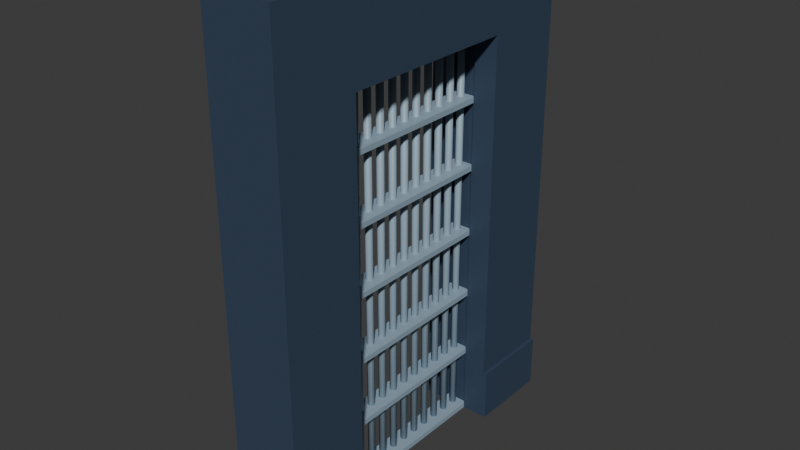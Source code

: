 # Source: roughwall_cell_door.blend  (saved by Blender 5.0.119; exported with 4.5.12 LTS)
import bpy
from mathutils import Matrix  # noqa: F401  (used for matrix-valued properties, if any)

bpy.ops.wm.read_factory_settings(use_empty=True)
scene = bpy.context.scene
scene.name = 'Scene'

# ---- collections
col_rough_wall = bpy.data.collections.new('Rough Wall'); scene.collection.children.link(col_rough_wall)

# ---- materials (node trees are filled in below, after node groups)
mat_wall = bpy.data.materials.new('Wall')
mat_wall.alpha_threshold = 0.0
mat_wall.use_backface_culling_lightprobe_volume = False
mat_wall.roughness = 0.5
mat_wall.line_color = (0.0, 0.0, 0.0, 1.0)
mat_bars = bpy.data.materials.new('Bars')

# ---- material node trees
mat_wall.use_nodes = True; mat_wall.node_tree.nodes.clear()
_N = mat_wall.node_tree.nodes; _L = mat_wall.node_tree.links
n0 = _N.new('ShaderNodeOutputMaterial'); n0.name = 'Material Output'; n0.location = (200, 100)
n1 = _N.new('ShaderNodeBsdfPrincipled'); n1.name = 'Principled BSDF'; n1.location = (-200, 100)
n1.inputs[0].default_value = (0.03843, 0.06248, 0.107, 1.0)
_L.new(n1.outputs[0], n0.inputs[0])
n0.is_active_output = True
mat_bars.use_nodes = True; mat_bars.node_tree.nodes.clear()
_N = mat_bars.node_tree.nodes; _L = mat_bars.node_tree.links
n0 = _N.new('ShaderNodeBsdfPrincipled'); n0.name = 'Principled BSDF'; n0.location = (-200, 100)
n0.inputs[0].default_value = (0.2905, 0.3988, 0.4887, 1.0)
n1 = _N.new('ShaderNodeOutputMaterial'); n1.name = 'Material Output'; n1.location = (200, 100)
_L.new(n0.outputs[0], n1.inputs[0])
n1.is_active_output = True

# ---- world
world_world = bpy.data.worlds.new('World'); scene.world = world_world
world_world.use_nodes = True; world_world.node_tree.nodes.clear()
_N = world_world.node_tree.nodes; _L = world_world.node_tree.links
n0 = _N.new('ShaderNodeOutputWorld'); n0.name = 'World Output'; n0.location = (200, 100)
n1 = _N.new('ShaderNodeBackground'); n1.name = 'Background'; n1.location = (-200, 100)
n1.inputs[0].default_value = (0.05088, 0.05088, 0.05088, 1.0)
_L.new(n1.outputs[0], n0.inputs[0])
n0.is_active_output = True
world_world.color = (0.05088, 0.05088, 0.05088)
world_world.sun_shadow_jitter_overblur = 0.0

# ---- meshes
me_cube_001 = bpy.data.meshes.new('Cube.001')
me_cube_001.from_pydata([(0.4, -6.514e-16, 0.0), (0.4, -6.514e-16, 2.8), (2.98e-08, -1.748e-08, 0.0), (2.98e-08, -1.748e-08, 2.8), (0.4, 2.0, 0.0), (0.4, 2.0, 2.8), (-5.96e-08, 2.0, 0.0), (-5.96e-08, 2.0, 2.8), (0.4, -6.514e-16, 0.3), (0.4, 2.0, 0.3), (0.42, 2.0, 0.3), (0.42, 2.0, 0.0), (0.42, -6.514e-16, 0.0), (0.42, -6.514e-16, 0.3), (-3.826e-08, 1.522, 2.304), (8.456e-09, 0.4775, 2.304), (-4.47e-08, 1.522, 5.906e-06), (1.49e-08, 0.4775, -2.175e-05), (0.4, 0.4775, 2.304), (0.4, 1.522, 2.304), (0.4, 0.4775, 0.3), (0.4, 1.522, 0.3), (0.4, 0.4775, -2.175e-05), (0.4, 1.522, 5.906e-06), (0.42, 0.4775, 0.3), (0.42, 1.522, 0.3), (0.42, 1.522, 0.0), (0.42, 0.4775, 0.0), (0.1333, 1.522, 2.304), (0.2667, 1.522, 2.304), (0.1333, 0.4775, 2.304), (0.2667, 0.4775, 2.304), (0.2667, 0.4775, -2.175e-05), (0.1333, 0.4775, -2.175e-05), (0.2667, 1.522, 5.906e-06), (0.1333, 1.522, 5.906e-06), (0.1304, 1.545, 2.354), (0.2696, 1.545, 2.354), (0.1304, 0.4549, 2.354), (0.2696, 0.4549, 2.354), (0.1304, 0.4549, -2.175e-05), (0.2696, 0.4549, -2.175e-05), (0.1304, 1.545, 5.906e-06), (0.2696, 1.545, 5.906e-06)], [], [(8, 1, 3, 2, 0), (2, 3, 7, 6, 16, 14, 15, 17), (7, 5, 9, 4, 6), (9, 5, 1, 8, 20, 18, 19, 21), (7, 3, 1, 5), (8, 0, 12, 13), (13, 12, 27, 24), (11, 10, 25, 26), (4, 11, 26, 23), (12, 0, 22, 27), (4, 9, 10, 11), (8, 13, 24, 20), (25, 10, 9, 21), (26, 25, 21, 19, 29, 34, 23), (27, 22, 32, 31, 18, 20, 24), (29, 19, 18, 31), (14, 28, 30, 15), (28, 35, 42, 36), (36, 37, 39, 38), (30, 28, 36, 38), (30, 33, 17, 15), (35, 28, 14, 16), (39, 41, 40, 38), (43, 37, 36, 42), (34, 29, 37, 43), (33, 30, 38, 40), (31, 32, 41, 39), (29, 31, 39, 37), (6, 4, 23, 34, 43, 42, 35, 16), (0, 2, 17, 33, 40, 41, 32, 22)])
_uv = me_cube_001.uv_layers.new(name='UVMap')
_uv.uv.foreach_set('vector', [0.375, 0.0, 0.625, 0.0, 0.625, 0.25, 0.375, 0.25, 0.375, 0.0, 0.375, 0.25, 0.625, 0.25, 0.625, 0.5, 0.375, 0.5, 0.375, 0.4403, 0.5808, 0.4403, 0.5808, 0.3097, 0.375, 0.3097, 0.625, 0.5, 0.625, 0.75, 0.375, 0.75, 0.375, 0.75, 0.375, 0.5, 0.375, 0.75, 0.625, 0.75, 0.625, 1.0, 0.375, 1.0, 0.375, 0.9403, 0.5754, 0.9403, 0.5754, 0.8097, 0.375, 0.8097, 0.625, 0.5, 0.875, 0.5, 0.875, 0.75, 0.625, 0.75, 0.375, 0.0, 0.375, 0.0, 0.375, 0.0, 0.375, 0.0, 0.375, 1.0, 0.375, 1.0, 0.375, 0.9403, 0.375, 0.9403, 0.375, 0.75, 0.375, 0.75, 0.375, 0.8097, 0.375, 0.8097, 0.375, 0.75, 0.375, 0.75, 0.3153, 0.75, 0.3153, 0.75, 0.125, 0.75, 0.125, 0.75, 0.1847, 0.75, 0.1847, 0.75, 0.375, 0.75, 0.375, 0.75, 0.375, 0.75, 0.375, 0.75, 0.375, 1.0, 0.375, 1.0, 0.375, 0.9403, 0.375, 0.9403, 0.375, 0.8097, 0.375, 0.75, 0.375, 0.75, 0.375, 0.8097, 0.4057, 0.4275, 0.4342, 0.4275, 0.4342, 0.425, 0.625, 0.425, 0.625, 0.4083, 0.4057, 0.4083, 0.4057, 0.425, 0.4057, 0.8225, 0.4057, 0.825, 0.4057, 0.8417, 0.625, 0.8417, 0.625, 0.825, 0.4342, 0.825, 0.4342, 0.8225, 0.7167, 0.5, 0.7, 0.5, 0.7, 0.75, 0.7167, 0.75, 0.75, 0.5, 0.7333, 0.5, 0.7333, 0.75, 0.75, 0.75, 0.625, 0.3917, 0.4057, 0.3917, 0.4057, 0.3917, 0.625, 0.3917, 0.7333, 0.5, 0.7167, 0.5, 0.7167, 0.75, 0.7333, 0.75, 0.7333, 0.75, 0.7333, 0.5, 0.7333, 0.5, 0.7333, 0.75, 0.625, 0.8583, 0.4057, 0.8583, 0.4057, 0.875, 0.625, 0.875, 0.4057, 0.3917, 0.625, 0.3917, 0.625, 0.375, 0.4057, 0.375, 0.625, 0.8417, 0.4057, 0.8417, 0.4057, 0.8583, 0.625, 0.8583, 0.4057, 0.4083, 0.625, 0.4083, 0.625, 0.3917, 0.4057, 0.3917, 0.4057, 0.4083, 0.625, 0.4083, 0.625, 0.4083, 0.4057, 0.4083, 0.4057, 0.8583, 0.625, 0.8583, 0.625, 0.8583, 0.4057, 0.8583, 0.625, 0.8417, 0.4057, 0.8417, 0.4057, 0.8417, 0.625, 0.8417, 0.7167, 0.5, 0.7167, 0.75, 0.7167, 0.75, 0.7167, 0.5, 0.375, 0.5, 0.375, 0.75, 0.3153, 0.75, 0.4057, 0.4083, 0.4057, 0.4083, 0.4057, 0.3917, 0.4057, 0.3917, 0.4057, 0.375, 0.125, 0.75, 0.375, 0.25, 0.4057, 0.875, 0.4057, 0.8583, 0.4057, 0.8583, 0.4057, 0.8417, 0.4057, 0.8417, 0.1847, 0.75])
me_cube_001.materials.append(mat_wall)
me_cube_001.update()
me_cylinder = bpy.data.meshes.new('Cylinder')
me_cylinder.from_pydata([(0.0, 0.02, -1.0), (0.0, 0.02, 1.355), (0.01414, 0.01414, -1.0), (0.01414, 0.01414, 1.355), (0.02, 0.0, -1.0), (0.02, 0.0, 1.355), (0.01414, -0.01414, -1.0), (0.01414, -0.01414, 1.355), (0.0, -0.02, -1.0), (0.0, -0.02, 1.355), (-0.01414, -0.01414, -1.0), (-0.01414, -0.01414, 1.355), (-0.02, 0.0, -1.0), (-0.02, 0.0, 1.355), (-0.01414, 0.01414, -1.0), (-0.01414, 0.01414, 1.355), (0.0, 0.1108, -1.0), (0.0, 0.1108, 1.355), (0.01414, 0.1049, -1.0), (0.01414, 0.1049, 1.355), (0.02, 0.0908, -1.0), (0.02, 0.0908, 1.355), (0.01414, 0.07666, -1.0), (0.01414, 0.07666, 1.355), (0.0, 0.0708, -1.0), (0.0, 0.0708, 1.355), (-0.01414, 0.07666, -1.0), (-0.01414, 0.07666, 1.355), (-0.02, 0.0908, -1.0), (-0.02, 0.0908, 1.355), (-0.01414, 0.1049, -1.0), (-0.01414, 0.1049, 1.355), (0.0, 0.2016, -1.0), (0.0, 0.2016, 1.355), (0.01414, 0.1957, -1.0), (0.01414, 0.1957, 1.355), (0.02, 0.1816, -1.0), (0.02, 0.1816, 1.355), (0.01414, 0.1675, -1.0), (0.01414, 0.1675, 1.355), (0.0, 0.1616, -1.0), (0.0, 0.1616, 1.355), (-0.01414, 0.1675, -1.0), (-0.01414, 0.1675, 1.355), (-0.02, 0.1816, -1.0), (-0.02, 0.1816, 1.355), (-0.01414, 0.1957, -1.0), (-0.01414, 0.1957, 1.355), (0.0, 0.2924, -1.0), (0.0, 0.2924, 1.355), (0.01414, 0.2865, -1.0), (0.01414, 0.2865, 1.355), (0.02, 0.2724, -1.0), (0.02, 0.2724, 1.355), (0.01414, 0.2583, -1.0), (0.01414, 0.2583, 1.355), (0.0, 0.2524, -1.0), (0.0, 0.2524, 1.355), (-0.01414, 0.2583, -1.0), (-0.01414, 0.2583, 1.355), (-0.02, 0.2724, -1.0), (-0.02, 0.2724, 1.355), (-0.01414, 0.2865, -1.0), (-0.01414, 0.2865, 1.355), (0.0, 0.3832, -1.0), (0.0, 0.3832, 1.355), (0.01414, 0.3773, -1.0), (0.01414, 0.3773, 1.355), (0.02, 0.3632, -1.0), (0.02, 0.3632, 1.355), (0.01414, 0.3491, -1.0), (0.01414, 0.3491, 1.355), (0.0, 0.3432, -1.0), (0.0, 0.3432, 1.355), (-0.01414, 0.3491, -1.0), (-0.01414, 0.3491, 1.355), (-0.02, 0.3632, -1.0), (-0.02, 0.3632, 1.355), (-0.01414, 0.3773, -1.0), (-0.01414, 0.3773, 1.355), (0.0, 0.474, -1.0), (0.0, 0.474, 1.355), (0.01414, 0.4681, -1.0), (0.01414, 0.4681, 1.355), (0.02, 0.454, -1.0), (0.02, 0.454, 1.355), (0.01414, 0.4399, -1.0), (0.01414, 0.4399, 1.355), (0.0, 0.434, -1.0), (0.0, 0.434, 1.355), (-0.01414, 0.4399, -1.0), (-0.01414, 0.4399, 1.355), (-0.02, 0.454, -1.0), (-0.02, 0.454, 1.355), (-0.01414, 0.4681, -1.0), (-0.01414, 0.4681, 1.355), (0.0, 0.5648, -1.0), (0.0, 0.5648, 1.355), (0.01414, 0.5589, -1.0), (0.01414, 0.5589, 1.355), (0.02, 0.5448, -1.0), (0.02, 0.5448, 1.355), (0.01414, 0.5307, -1.0), (0.01414, 0.5307, 1.355), (0.0, 0.5248, -1.0), (0.0, 0.5248, 1.355), (-0.01414, 0.5307, -1.0), (-0.01414, 0.5307, 1.355), (-0.02, 0.5448, -1.0), (-0.02, 0.5448, 1.355), (-0.01414, 0.5589, -1.0), (-0.01414, 0.5589, 1.355), (0.0, 0.6556, -1.0), (0.0, 0.6556, 1.355), (0.01414, 0.6497, -1.0), (0.01414, 0.6497, 1.355), (0.02, 0.6356, -1.0), (0.02, 0.6356, 1.355), (0.01414, 0.6215, -1.0), (0.01414, 0.6215, 1.355), (0.0, 0.6156, -1.0), (0.0, 0.6156, 1.355), (-0.01414, 0.6215, -1.0), (-0.01414, 0.6215, 1.355), (-0.02, 0.6356, -1.0), (-0.02, 0.6356, 1.355), (-0.01414, 0.6497, -1.0), (-0.01414, 0.6497, 1.355), (0.0, 0.7464, -1.0), (0.0, 0.7464, 1.355), (0.01414, 0.7405, -1.0), (0.01414, 0.7405, 1.355), (0.02, 0.7264, -1.0), (0.02, 0.7264, 1.355), (0.01414, 0.7123, -1.0), (0.01414, 0.7123, 1.355), (0.0, 0.7064, -1.0), (0.0, 0.7064, 1.355), (-0.01414, 0.7123, -1.0), (-0.01414, 0.7123, 1.355), (-0.02, 0.7264, -1.0), (-0.02, 0.7264, 1.355), (-0.01414, 0.7405, -1.0), (-0.01414, 0.7405, 1.355), (0.0, 0.8372, -1.0), (0.0, 0.8372, 1.355), (0.01414, 0.8313, -1.0), (0.01414, 0.8313, 1.355), (0.02, 0.8172, -1.0), (0.02, 0.8172, 1.355), (0.01414, 0.8031, -1.0), (0.01414, 0.8031, 1.355), (0.0, 0.7972, -1.0), (0.0, 0.7972, 1.355), (-0.01414, 0.8031, -1.0), (-0.01414, 0.8031, 1.355), (-0.02, 0.8172, -1.0), (-0.02, 0.8172, 1.355), (-0.01414, 0.8313, -1.0), (-0.01414, 0.8313, 1.355), (0.0, 0.928, -1.0), (0.0, 0.928, 1.355), (0.01414, 0.9221, -1.0), (0.01414, 0.9221, 1.355), (0.02, 0.908, -1.0), (0.02, 0.908, 1.355), (0.01414, 0.8939, -1.0), (0.01414, 0.8939, 1.355), (0.0, 0.888, -1.0), (0.0, 0.888, 1.355), (-0.01414, 0.8939, -1.0), (-0.01414, 0.8939, 1.355), (-0.02, 0.908, -1.0), (-0.02, 0.908, 1.355), (-0.01414, 0.9221, -1.0), (-0.01414, 0.9221, 1.355), (0.0, 1.019, -1.0), (0.0, 1.019, 1.355), (0.01414, 1.013, -1.0), (0.01414, 1.013, 1.355), (0.02, 0.9988, -1.0), (0.02, 0.9988, 1.355), (0.01414, 0.9847, -1.0), (0.01414, 0.9847, 1.355), (0.0, 0.9788, -1.0), (0.0, 0.9788, 1.355), (-0.01414, 0.9847, -1.0), (-0.01414, 0.9847, 1.355), (-0.02, 0.9988, -1.0), (-0.02, 0.9988, 1.355), (-0.01414, 1.013, -1.0), (-0.01414, 1.013, 1.355), (-0.0632, -0.04162, -1.001), (-0.0632, -0.04162, -0.9715), (-0.0632, 1.039, -1.001), (-0.0632, 1.039, -0.9715), (0.06795, -0.04162, -1.001), (0.06795, -0.04162, -0.9715), (0.06795, 1.039, -1.001), (0.06795, 1.039, -0.9715), (-0.0632, -0.04162, -0.6175), (-0.0632, -0.04162, -0.5875), (-0.0632, 1.039, -0.6175), (-0.0632, 1.039, -0.5875), (0.06795, -0.04162, -0.6175), (0.06795, -0.04162, -0.5875), (0.06795, 1.039, -0.6175), (0.06795, 1.039, -0.5875), (-0.0632, -0.04162, -0.2335), (-0.0632, -0.04162, -0.2035), (-0.0632, 1.039, -0.2335), (-0.0632, 1.039, -0.2035), (0.06795, -0.04162, -0.2335), (0.06795, -0.04162, -0.2035), (0.06795, 1.039, -0.2335), (0.06795, 1.039, -0.2035), (-0.0632, -0.04162, 0.1505), (-0.0632, -0.04162, 0.1805), (-0.0632, 1.039, 0.1505), (-0.0632, 1.039, 0.1805), (0.06795, -0.04162, 0.1505), (0.06795, -0.04162, 0.1805), (0.06795, 1.039, 0.1505), (0.06795, 1.039, 0.1805), (-0.0632, -0.04162, 0.5345), (-0.0632, -0.04162, 0.5645), (-0.0632, 1.039, 0.5345), (-0.0632, 1.039, 0.5645), (0.06795, -0.04162, 0.5345), (0.06795, -0.04162, 0.5645), (0.06795, 1.039, 0.5345), (0.06795, 1.039, 0.5645), (-0.0632, -0.04162, 0.9185), (-0.0632, -0.04162, 0.9485), (-0.0632, 1.039, 0.9185), (-0.0632, 1.039, 0.9485), (0.06795, -0.04162, 0.9185), (0.06795, -0.04162, 0.9485), (0.06795, 1.039, 0.9185), (0.06795, 1.039, 0.9485), (-0.0632, -0.04162, 1.303), (-0.0632, -0.04162, 1.333), (-0.0632, 1.039, 1.303), (-0.0632, 1.039, 1.333), (0.06795, -0.04162, 1.303), (0.06795, -0.04162, 1.333), (0.06795, 1.039, 1.303), (0.06795, 1.039, 1.333)], [], [(0, 1, 3, 2), (2, 3, 5, 4), (4, 5, 7, 6), (6, 7, 9, 8), (8, 9, 11, 10), (10, 11, 13, 12), (3, 1, 15, 13, 11, 9, 7, 5), (12, 13, 15, 14), (14, 15, 1, 0), (0, 2, 4, 6, 8, 10, 12, 14), (16, 17, 19, 18), (18, 19, 21, 20), (20, 21, 23, 22), (22, 23, 25, 24), (24, 25, 27, 26), (26, 27, 29, 28), (19, 17, 31, 29, 27, 25, 23, 21), (28, 29, 31, 30), (30, 31, 17, 16), (16, 18, 20, 22, 24, 26, 28, 30), (32, 33, 35, 34), (34, 35, 37, 36), (36, 37, 39, 38), (38, 39, 41, 40), (40, 41, 43, 42), (42, 43, 45, 44), (35, 33, 47, 45, 43, 41, 39, 37), (44, 45, 47, 46), (46, 47, 33, 32), (32, 34, 36, 38, 40, 42, 44, 46), (48, 49, 51, 50), (50, 51, 53, 52), (52, 53, 55, 54), (54, 55, 57, 56), (56, 57, 59, 58), (58, 59, 61, 60), (51, 49, 63, 61, 59, 57, 55, 53), (60, 61, 63, 62), (62, 63, 49, 48), (48, 50, 52, 54, 56, 58, 60, 62), (64, 65, 67, 66), (66, 67, 69, 68), (68, 69, 71, 70), (70, 71, 73, 72), (72, 73, 75, 74), (74, 75, 77, 76), (67, 65, 79, 77, 75, 73, 71, 69), (76, 77, 79, 78), (78, 79, 65, 64), (64, 66, 68, 70, 72, 74, 76, 78), (80, 81, 83, 82), (82, 83, 85, 84), (84, 85, 87, 86), (86, 87, 89, 88), (88, 89, 91, 90), (90, 91, 93, 92), (83, 81, 95, 93, 91, 89, 87, 85), (92, 93, 95, 94), (94, 95, 81, 80), (80, 82, 84, 86, 88, 90, 92, 94), (96, 97, 99, 98), (98, 99, 101, 100), (100, 101, 103, 102), (102, 103, 105, 104), (104, 105, 107, 106), (106, 107, 109, 108), (99, 97, 111, 109, 107, 105, 103, 101), (108, 109, 111, 110), (110, 111, 97, 96), (96, 98, 100, 102, 104, 106, 108, 110), (112, 113, 115, 114), (114, 115, 117, 116), (116, 117, 119, 118), (118, 119, 121, 120), (120, 121, 123, 122), (122, 123, 125, 124), (115, 113, 127, 125, 123, 121, 119, 117), (124, 125, 127, 126), (126, 127, 113, 112), (112, 114, 116, 118, 120, 122, 124, 126), (128, 129, 131, 130), (130, 131, 133, 132), (132, 133, 135, 134), (134, 135, 137, 136), (136, 137, 139, 138), (138, 139, 141, 140), (131, 129, 143, 141, 139, 137, 135, 133), (140, 141, 143, 142), (142, 143, 129, 128), (128, 130, 132, 134, 136, 138, 140, 142), (144, 145, 147, 146), (146, 147, 149, 148), (148, 149, 151, 150), (150, 151, 153, 152), (152, 153, 155, 154), (154, 155, 157, 156), (147, 145, 159, 157, 155, 153, 151, 149), (156, 157, 159, 158), (158, 159, 145, 144), (144, 146, 148, 150, 152, 154, 156, 158), (160, 161, 163, 162), (162, 163, 165, 164), (164, 165, 167, 166), (166, 167, 169, 168), (168, 169, 171, 170), (170, 171, 173, 172), (163, 161, 175, 173, 171, 169, 167, 165), (172, 173, 175, 174), (174, 175, 161, 160), (160, 162, 164, 166, 168, 170, 172, 174), (176, 177, 179, 178), (178, 179, 181, 180), (180, 181, 183, 182), (182, 183, 185, 184), (184, 185, 187, 186), (186, 187, 189, 188), (179, 177, 191, 189, 187, 185, 183, 181), (188, 189, 191, 190), (190, 191, 177, 176), (176, 178, 180, 182, 184, 186, 188, 190), (192, 193, 195, 194), (194, 195, 199, 198), (198, 199, 197, 196), (196, 197, 193, 192), (194, 198, 196, 192), (199, 195, 193, 197), (200, 201, 203, 202), (202, 203, 207, 206), (206, 207, 205, 204), (204, 205, 201, 200), (202, 206, 204, 200), (207, 203, 201, 205), (208, 209, 211, 210), (210, 211, 215, 214), (214, 215, 213, 212), (212, 213, 209, 208), (210, 214, 212, 208), (215, 211, 209, 213), (216, 217, 219, 218), (218, 219, 223, 222), (222, 223, 221, 220), (220, 221, 217, 216), (218, 222, 220, 216), (223, 219, 217, 221), (224, 225, 227, 226), (226, 227, 231, 230), (230, 231, 229, 228), (228, 229, 225, 224), (226, 230, 228, 224), (231, 227, 225, 229), (232, 233, 235, 234), (234, 235, 239, 238), (238, 239, 237, 236), (236, 237, 233, 232), (234, 238, 236, 232), (239, 235, 233, 237), (240, 241, 243, 242), (242, 243, 247, 246), (246, 247, 245, 244), (244, 245, 241, 240), (242, 246, 244, 240), (247, 243, 241, 245)])
me_cylinder.polygons.foreach_set('use_smooth', [1, 1, 1, 1, 1, 1, 1, 1, 1, 1, 1, 1, 1, 1, 1, 1, 1, 1, 1, 1, 1, 1, 1, 1, 1, 1, 1, 1, 1, 1, 1, 1, 1, 1, 1, 1, 1, 1, 1, 1, 1, 1, 1, 1, 1, 1, 1, 1, 1, 1, 1, 1, 1, 1, 1, 1, 1, 1, 1, 1, 1, 1, 1, 1, 1, 1, 1, 1, 1, 1, 1, 1, 1, 1, 1, 1, 1, 1, 1, 1, 1, 1, 1, 1, 1, 1, 1, 1, 1, 1, 1, 1, 1, 1, 1, 1, 1, 1, 1, 1, 1, 1, 1, 1, 1, 1, 1, 1, 1, 1, 1, 1, 1, 1, 1, 1, 1, 1, 1, 1, 0, 0, 0, 0, 0, 0, 0, 0, 0, 0, 0, 0, 0, 0, 0, 0, 0, 0, 0, 0, 0, 0, 0, 0, 0, 0, 0, 0, 0, 0, 0, 0, 0, 0, 0, 0, 0, 0, 0, 0, 0, 0])
_uv = me_cylinder.uv_layers.new(name='UVMap')
_uv.uv.foreach_set('vector', [1.0, 0.5, 1.0, 1.0, 0.875, 1.0, 0.875, 0.5, 0.875, 0.5, 0.875, 1.0, 0.75, 1.0, 0.75, 0.5, 0.75, 0.5, 0.75, 1.0, 0.625, 1.0, 0.625, 0.5, 0.625, 0.5, 0.625, 1.0, 0.5, 1.0, 0.5, 0.5, 0.5, 0.5, 0.5, 1.0, 0.375, 1.0, 0.375, 0.5, 0.375, 0.5, 0.375, 1.0, 0.25, 1.0, 0.25, 0.5, 0.4197, 0.4197, 0.25, 0.49, 0.08029, 0.4197, 0.01, 0.25, 0.08029, 0.08029, 0.25, 0.01, 0.4197, 0.08029, 0.49, 0.25, 0.25, 0.5, 0.25, 1.0, 0.125, 1.0, 0.125, 0.5, 0.125, 0.5, 0.125, 1.0, 0.0, 1.0, 0.0, 0.5, 0.75, 0.49, 0.9197, 0.4197, 0.99, 0.25, 0.9197, 0.08029, 0.75, 0.01, 0.5803, 0.08029, 0.51, 0.25, 0.5803, 0.4197, 1.0, 0.5, 1.0, 1.0, 0.875, 1.0, 0.875, 0.5, 0.875, 0.5, 0.875, 1.0, 0.75, 1.0, 0.75, 0.5, 0.75, 0.5, 0.75, 1.0, 0.625, 1.0, 0.625, 0.5, 0.625, 0.5, 0.625, 1.0, 0.5, 1.0, 0.5, 0.5, 0.5, 0.5, 0.5, 1.0, 0.375, 1.0, 0.375, 0.5, 0.375, 0.5, 0.375, 1.0, 0.25, 1.0, 0.25, 0.5, 0.4197, 0.4197, 0.25, 0.49, 0.08029, 0.4197, 0.01, 0.25, 0.08029, 0.08029, 0.25, 0.01, 0.4197, 0.08029, 0.49, 0.25, 0.25, 0.5, 0.25, 1.0, 0.125, 1.0, 0.125, 0.5, 0.125, 0.5, 0.125, 1.0, 0.0, 1.0, 0.0, 0.5, 0.75, 0.49, 0.9197, 0.4197, 0.99, 0.25, 0.9197, 0.08029, 0.75, 0.01, 0.5803, 0.08029, 0.51, 0.25, 0.5803, 0.4197, 1.0, 0.5, 1.0, 1.0, 0.875, 1.0, 0.875, 0.5, 0.875, 0.5, 0.875, 1.0, 0.75, 1.0, 0.75, 0.5, 0.75, 0.5, 0.75, 1.0, 0.625, 1.0, 0.625, 0.5, 0.625, 0.5, 0.625, 1.0, 0.5, 1.0, 0.5, 0.5, 0.5, 0.5, 0.5, 1.0, 0.375, 1.0, 0.375, 0.5, 0.375, 0.5, 0.375, 1.0, 0.25, 1.0, 0.25, 0.5, 0.4197, 0.4197, 0.25, 0.49, 0.08029, 0.4197, 0.01, 0.25, 0.08029, 0.08029, 0.25, 0.01, 0.4197, 0.08029, 0.49, 0.25, 0.25, 0.5, 0.25, 1.0, 0.125, 1.0, 0.125, 0.5, 0.125, 0.5, 0.125, 1.0, 0.0, 1.0, 0.0, 0.5, 0.75, 0.49, 0.9197, 0.4197, 0.99, 0.25, 0.9197, 0.08029, 0.75, 0.01, 0.5803, 0.08029, 0.51, 0.25, 0.5803, 0.4197, 1.0, 0.5, 1.0, 1.0, 0.875, 1.0, 0.875, 0.5, 0.875, 0.5, 0.875, 1.0, 0.75, 1.0, 0.75, 0.5, 0.75, 0.5, 0.75, 1.0, 0.625, 1.0, 0.625, 0.5, 0.625, 0.5, 0.625, 1.0, 0.5, 1.0, 0.5, 0.5, 0.5, 0.5, 0.5, 1.0, 0.375, 1.0, 0.375, 0.5, 0.375, 0.5, 0.375, 1.0, 0.25, 1.0, 0.25, 0.5, 0.4197, 0.4197, 0.25, 0.49, 0.08029, 0.4197, 0.01, 0.25, 0.08029, 0.08029, 0.25, 0.01, 0.4197, 0.08029, 0.49, 0.25, 0.25, 0.5, 0.25, 1.0, 0.125, 1.0, 0.125, 0.5, 0.125, 0.5, 0.125, 1.0, 0.0, 1.0, 0.0, 0.5, 0.75, 0.49, 0.9197, 0.4197, 0.99, 0.25, 0.9197, 0.08029, 0.75, 0.01, 0.5803, 0.08029, 0.51, 0.25, 0.5803, 0.4197, 1.0, 0.5, 1.0, 1.0, 0.875, 1.0, 0.875, 0.5, 0.875, 0.5, 0.875, 1.0, 0.75, 1.0, 0.75, 0.5, 0.75, 0.5, 0.75, 1.0, 0.625, 1.0, 0.625, 0.5, 0.625, 0.5, 0.625, 1.0, 0.5, 1.0, 0.5, 0.5, 0.5, 0.5, 0.5, 1.0, 0.375, 1.0, 0.375, 0.5, 0.375, 0.5, 0.375, 1.0, 0.25, 1.0, 0.25, 0.5, 0.4197, 0.4197, 0.25, 0.49, 0.08029, 0.4197, 0.01, 0.25, 0.08029, 0.08029, 0.25, 0.01, 0.4197, 0.08029, 0.49, 0.25, 0.25, 0.5, 0.25, 1.0, 0.125, 1.0, 0.125, 0.5, 0.125, 0.5, 0.125, 1.0, 0.0, 1.0, 0.0, 0.5, 0.75, 0.49, 0.9197, 0.4197, 0.99, 0.25, 0.9197, 0.08029, 0.75, 0.01, 0.5803, 0.08029, 0.51, 0.25, 0.5803, 0.4197, 1.0, 0.5, 1.0, 1.0, 0.875, 1.0, 0.875, 0.5, 0.875, 0.5, 0.875, 1.0, 0.75, 1.0, 0.75, 0.5, 0.75, 0.5, 0.75, 1.0, 0.625, 1.0, 0.625, 0.5, 0.625, 0.5, 0.625, 1.0, 0.5, 1.0, 0.5, 0.5, 0.5, 0.5, 0.5, 1.0, 0.375, 1.0, 0.375, 0.5, 0.375, 0.5, 0.375, 1.0, 0.25, 1.0, 0.25, 0.5, 0.4197, 0.4197, 0.25, 0.49, 0.08029, 0.4197, 0.01, 0.25, 0.08029, 0.08029, 0.25, 0.01, 0.4197, 0.08029, 0.49, 0.25, 0.25, 0.5, 0.25, 1.0, 0.125, 1.0, 0.125, 0.5, 0.125, 0.5, 0.125, 1.0, 0.0, 1.0, 0.0, 0.5, 0.75, 0.49, 0.9197, 0.4197, 0.99, 0.25, 0.9197, 0.08029, 0.75, 0.01, 0.5803, 0.08029, 0.51, 0.25, 0.5803, 0.4197, 1.0, 0.5, 1.0, 1.0, 0.875, 1.0, 0.875, 0.5, 0.875, 0.5, 0.875, 1.0, 0.75, 1.0, 0.75, 0.5, 0.75, 0.5, 0.75, 1.0, 0.625, 1.0, 0.625, 0.5, 0.625, 0.5, 0.625, 1.0, 0.5, 1.0, 0.5, 0.5, 0.5, 0.5, 0.5, 1.0, 0.375, 1.0, 0.375, 0.5, 0.375, 0.5, 0.375, 1.0, 0.25, 1.0, 0.25, 0.5, 0.4197, 0.4197, 0.25, 0.49, 0.08029, 0.4197, 0.01, 0.25, 0.08029, 0.08029, 0.25, 0.01, 0.4197, 0.08029, 0.49, 0.25, 0.25, 0.5, 0.25, 1.0, 0.125, 1.0, 0.125, 0.5, 0.125, 0.5, 0.125, 1.0, 0.0, 1.0, 0.0, 0.5, 0.75, 0.49, 0.9197, 0.4197, 0.99, 0.25, 0.9197, 0.08029, 0.75, 0.01, 0.5803, 0.08029, 0.51, 0.25, 0.5803, 0.4197, 1.0, 0.5, 1.0, 1.0, 0.875, 1.0, 0.875, 0.5, 0.875, 0.5, 0.875, 1.0, 0.75, 1.0, 0.75, 0.5, 0.75, 0.5, 0.75, 1.0, 0.625, 1.0, 0.625, 0.5, 0.625, 0.5, 0.625, 1.0, 0.5, 1.0, 0.5, 0.5, 0.5, 0.5, 0.5, 1.0, 0.375, 1.0, 0.375, 0.5, 0.375, 0.5, 0.375, 1.0, 0.25, 1.0, 0.25, 0.5, 0.4197, 0.4197, 0.25, 0.49, 0.08029, 0.4197, 0.01, 0.25, 0.08029, 0.08029, 0.25, 0.01, 0.4197, 0.08029, 0.49, 0.25, 0.25, 0.5, 0.25, 1.0, 0.125, 1.0, 0.125, 0.5, 0.125, 0.5, 0.125, 1.0, 0.0, 1.0, 0.0, 0.5, 0.75, 0.49, 0.9197, 0.4197, 0.99, 0.25, 0.9197, 0.08029, 0.75, 0.01, 0.5803, 0.08029, 0.51, 0.25, 0.5803, 0.4197, 1.0, 0.5, 1.0, 1.0, 0.875, 1.0, 0.875, 0.5, 0.875, 0.5, 0.875, 1.0, 0.75, 1.0, 0.75, 0.5, 0.75, 0.5, 0.75, 1.0, 0.625, 1.0, 0.625, 0.5, 0.625, 0.5, 0.625, 1.0, 0.5, 1.0, 0.5, 0.5, 0.5, 0.5, 0.5, 1.0, 0.375, 1.0, 0.375, 0.5, 0.375, 0.5, 0.375, 1.0, 0.25, 1.0, 0.25, 0.5, 0.4197, 0.4197, 0.25, 0.49, 0.08029, 0.4197, 0.01, 0.25, 0.08029, 0.08029, 0.25, 0.01, 0.4197, 0.08029, 0.49, 0.25, 0.25, 0.5, 0.25, 1.0, 0.125, 1.0, 0.125, 0.5, 0.125, 0.5, 0.125, 1.0, 0.0, 1.0, 0.0, 0.5, 0.75, 0.49, 0.9197, 0.4197, 0.99, 0.25, 0.9197, 0.08029, 0.75, 0.01, 0.5803, 0.08029, 0.51, 0.25, 0.5803, 0.4197, 1.0, 0.5, 1.0, 1.0, 0.875, 1.0, 0.875, 0.5, 0.875, 0.5, 0.875, 1.0, 0.75, 1.0, 0.75, 0.5, 0.75, 0.5, 0.75, 1.0, 0.625, 1.0, 0.625, 0.5, 0.625, 0.5, 0.625, 1.0, 0.5, 1.0, 0.5, 0.5, 0.5, 0.5, 0.5, 1.0, 0.375, 1.0, 0.375, 0.5, 0.375, 0.5, 0.375, 1.0, 0.25, 1.0, 0.25, 0.5, 0.4197, 0.4197, 0.25, 0.49, 0.08029, 0.4197, 0.01, 0.25, 0.08029, 0.08029, 0.25, 0.01, 0.4197, 0.08029, 0.49, 0.25, 0.25, 0.5, 0.25, 1.0, 0.125, 1.0, 0.125, 0.5, 0.125, 0.5, 0.125, 1.0, 0.0, 1.0, 0.0, 0.5, 0.75, 0.49, 0.9197, 0.4197, 0.99, 0.25, 0.9197, 0.08029, 0.75, 0.01, 0.5803, 0.08029, 0.51, 0.25, 0.5803, 0.4197, 1.0, 0.5, 1.0, 1.0, 0.875, 1.0, 0.875, 0.5, 0.875, 0.5, 0.875, 1.0, 0.75, 1.0, 0.75, 0.5, 0.75, 0.5, 0.75, 1.0, 0.625, 1.0, 0.625, 0.5, 0.625, 0.5, 0.625, 1.0, 0.5, 1.0, 0.5, 0.5, 0.5, 0.5, 0.5, 1.0, 0.375, 1.0, 0.375, 0.5, 0.375, 0.5, 0.375, 1.0, 0.25, 1.0, 0.25, 0.5, 0.4197, 0.4197, 0.25, 0.49, 0.08029, 0.4197, 0.01, 0.25, 0.08029, 0.08029, 0.25, 0.01, 0.4197, 0.08029, 0.49, 0.25, 0.25, 0.5, 0.25, 1.0, 0.125, 1.0, 0.125, 0.5, 0.125, 0.5, 0.125, 1.0, 0.0, 1.0, 0.0, 0.5, 0.75, 0.49, 0.9197, 0.4197, 0.99, 0.25, 0.9197, 0.08029, 0.75, 0.01, 0.5803, 0.08029, 0.51, 0.25, 0.5803, 0.4197, 1.0, 0.5, 1.0, 1.0, 0.875, 1.0, 0.875, 0.5, 0.875, 0.5, 0.875, 1.0, 0.75, 1.0, 0.75, 0.5, 0.75, 0.5, 0.75, 1.0, 0.625, 1.0, 0.625, 0.5, 0.625, 0.5, 0.625, 1.0, 0.5, 1.0, 0.5, 0.5, 0.5, 0.5, 0.5, 1.0, 0.375, 1.0, 0.375, 0.5, 0.375, 0.5, 0.375, 1.0, 0.25, 1.0, 0.25, 0.5, 0.4197, 0.4197, 0.25, 0.49, 0.08029, 0.4197, 0.01, 0.25, 0.08029, 0.08029, 0.25, 0.01, 0.4197, 0.08029, 0.49, 0.25, 0.25, 0.5, 0.25, 1.0, 0.125, 1.0, 0.125, 0.5, 0.125, 0.5, 0.125, 1.0, 0.0, 1.0, 0.0, 0.5, 0.75, 0.49, 0.9197, 0.4197, 0.99, 0.25, 0.9197, 0.08029, 0.75, 0.01, 0.5803, 0.08029, 0.51, 0.25, 0.5803, 0.4197, 0.375, 0.0, 0.625, 0.0, 0.625, 0.25, 0.375, 0.25, 0.375, 0.25, 0.625, 0.25, 0.625, 0.5, 0.375, 0.5, 0.375, 0.5, 0.625, 0.5, 0.625, 0.75, 0.375, 0.75, 0.375, 0.75, 0.625, 0.75, 0.625, 1.0, 0.375, 1.0, 0.125, 0.5, 0.375, 0.5, 0.375, 0.75, 0.125, 0.75, 0.625, 0.5, 0.875, 0.5, 0.875, 0.75, 0.625, 0.75, 0.375, 0.0, 0.625, 0.0, 0.625, 0.25, 0.375, 0.25, 0.375, 0.25, 0.625, 0.25, 0.625, 0.5, 0.375, 0.5, 0.375, 0.5, 0.625, 0.5, 0.625, 0.75, 0.375, 0.75, 0.375, 0.75, 0.625, 0.75, 0.625, 1.0, 0.375, 1.0, 0.125, 0.5, 0.375, 0.5, 0.375, 0.75, 0.125, 0.75, 0.625, 0.5, 0.875, 0.5, 0.875, 0.75, 0.625, 0.75, 0.375, 0.0, 0.625, 0.0, 0.625, 0.25, 0.375, 0.25, 0.375, 0.25, 0.625, 0.25, 0.625, 0.5, 0.375, 0.5, 0.375, 0.5, 0.625, 0.5, 0.625, 0.75, 0.375, 0.75, 0.375, 0.75, 0.625, 0.75, 0.625, 1.0, 0.375, 1.0, 0.125, 0.5, 0.375, 0.5, 0.375, 0.75, 0.125, 0.75, 0.625, 0.5, 0.875, 0.5, 0.875, 0.75, 0.625, 0.75, 0.375, 0.0, 0.625, 0.0, 0.625, 0.25, 0.375, 0.25, 0.375, 0.25, 0.625, 0.25, 0.625, 0.5, 0.375, 0.5, 0.375, 0.5, 0.625, 0.5, 0.625, 0.75, 0.375, 0.75, 0.375, 0.75, 0.625, 0.75, 0.625, 1.0, 0.375, 1.0, 0.125, 0.5, 0.375, 0.5, 0.375, 0.75, 0.125, 0.75, 0.625, 0.5, 0.875, 0.5, 0.875, 0.75, 0.625, 0.75, 0.375, 0.0, 0.625, 0.0, 0.625, 0.25, 0.375, 0.25, 0.375, 0.25, 0.625, 0.25, 0.625, 0.5, 0.375, 0.5, 0.375, 0.5, 0.625, 0.5, 0.625, 0.75, 0.375, 0.75, 0.375, 0.75, 0.625, 0.75, 0.625, 1.0, 0.375, 1.0, 0.125, 0.5, 0.375, 0.5, 0.375, 0.75, 0.125, 0.75, 0.625, 0.5, 0.875, 0.5, 0.875, 0.75, 0.625, 0.75, 0.375, 0.0, 0.625, 0.0, 0.625, 0.25, 0.375, 0.25, 0.375, 0.25, 0.625, 0.25, 0.625, 0.5, 0.375, 0.5, 0.375, 0.5, 0.625, 0.5, 0.625, 0.75, 0.375, 0.75, 0.375, 0.75, 0.625, 0.75, 0.625, 1.0, 0.375, 1.0, 0.125, 0.5, 0.375, 0.5, 0.375, 0.75, 0.125, 0.75, 0.625, 0.5, 0.875, 0.5, 0.875, 0.75, 0.625, 0.75, 0.375, 0.0, 0.625, 0.0, 0.625, 0.25, 0.375, 0.25, 0.375, 0.25, 0.625, 0.25, 0.625, 0.5, 0.375, 0.5, 0.375, 0.5, 0.625, 0.5, 0.625, 0.75, 0.375, 0.75, 0.375, 0.75, 0.625, 0.75, 0.625, 1.0, 0.375, 1.0, 0.125, 0.5, 0.375, 0.5, 0.375, 0.75, 0.125, 0.75, 0.625, 0.5, 0.875, 0.5, 0.875, 0.75, 0.625, 0.75])
me_cylinder.materials.append(mat_bars)
me_cylinder.update()

# ---- objects
ob_rough_wall__col = bpy.data.objects.new('Rough Wall -col', me_cube_001)
ob_bars__col = bpy.data.objects.new('Bars -col', me_cylinder)

# ---- transforms, parenting, visibility, modifiers, constraints
ob_rough_wall__col.location = (0.0, 0.0, 0.0)
ob_bars__col.location = (0.1995, 0.5012, 1.0)

# ---- collection membership
col_rough_wall.objects.link(ob_rough_wall__col)
col_rough_wall.objects.link(ob_bars__col)

# ---- scene / render settings (as saved in the file)
scene.frame_start = 1; scene.frame_end = 250; scene.frame_set(1)
scene.render.engine = 'BLENDER_EEVEE_NEXT'
scene.render.bake_bias = 0.0
scene.render.bake_samples = 0
scene.cycles.sampling_pattern = 'TABULATED_SOBOL'
scene.eevee.use_volume_custom_range = False
bpy.context.view_layer.update()

# ---- added for rendering (the .blend has no active camera and no usable light): camera, sun
cam_auto = bpy.data.cameras.new('AutoCamera')
cam_auto.lens = 50.0
cam_auto.sensor_width = 36.0
cam_auto.clip_end = 1000.0
ob_auto_camera = bpy.data.objects.new('AutoCamera', cam_auto)
scene.collection.objects.link(ob_auto_camera)
ob_auto_camera.location = (3.41837, -2.85004, 3.96595)
ob_auto_camera.rotation_euler = (1.09748, -7.21219e-08, 0.694738)
scene.camera = ob_auto_camera
light_auto_sun = bpy.data.lights.new('AutoSun', 'SUN')
light_auto_sun.energy = 3.0
light_auto_sun.angle = 0.0523599
ob_auto_sun = bpy.data.objects.new('AutoSun', light_auto_sun)
scene.collection.objects.link(ob_auto_sun)
ob_auto_sun.rotation_euler = (0.872665, 0.174533, 0.523599)
bpy.context.view_layer.update()
